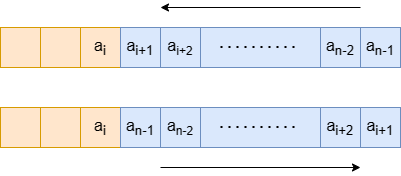

The diagram above was exported from draw.io. Its source (the exported page's mxGraphModel, read from the mxfile embedded in the PNG):
<mxGraphModel dx="814" dy="589" grid="1" gridSize="10" guides="1" tooltips="1" connect="1" arrows="1" fold="1" page="1" pageScale="1" pageWidth="827" pageHeight="1169" math="0" shadow="0">
  <root>
    <mxCell id="0" />
    <mxCell id="1" parent="0" />
    <mxCell id="VD61_5XEK3QhOYE14nIV-14" value="" style="rounded=0;whiteSpace=wrap;html=1;fillColor=#ffe6cc;strokeColor=#d79b00;" vertex="1" parent="1">
      <mxGeometry x="120" y="240" width="40" height="40" as="geometry" />
    </mxCell>
    <mxCell id="VD61_5XEK3QhOYE14nIV-15" value="" style="rounded=0;whiteSpace=wrap;html=1;fillColor=#ffe6cc;strokeColor=#d79b00;" vertex="1" parent="1">
      <mxGeometry x="160" y="240" width="40" height="40" as="geometry" />
    </mxCell>
    <mxCell id="VD61_5XEK3QhOYE14nIV-16" value="&lt;font style=&quot;font-size: 16px;&quot;&gt;a&lt;sub&gt;i&lt;/sub&gt;&lt;/font&gt;" style="rounded=0;whiteSpace=wrap;html=1;fillColor=#ffe6cc;strokeColor=#d79b00;" vertex="1" parent="1">
      <mxGeometry x="200" y="240" width="40" height="40" as="geometry" />
    </mxCell>
    <mxCell id="VD61_5XEK3QhOYE14nIV-17" value="&lt;font style=&quot;font-size: 16px;&quot;&gt;a&lt;sub&gt;i+1&lt;/sub&gt;&lt;/font&gt;" style="rounded=0;whiteSpace=wrap;html=1;fillColor=#dae8fc;strokeColor=#6c8ebf;" vertex="1" parent="1">
      <mxGeometry x="240" y="240" width="40" height="40" as="geometry" />
    </mxCell>
    <mxCell id="VD61_5XEK3QhOYE14nIV-25" value="&lt;font style=&quot;font-size: 16px;&quot;&gt;a&lt;sub&gt;n-2&lt;/sub&gt;&lt;/font&gt;" style="rounded=0;whiteSpace=wrap;html=1;fillColor=#dae8fc;strokeColor=#6c8ebf;" vertex="1" parent="1">
      <mxGeometry x="440" y="240" width="40" height="40" as="geometry" />
    </mxCell>
    <mxCell id="VD61_5XEK3QhOYE14nIV-26" value="&lt;font style=&quot;font-size: 16px;&quot;&gt;a&lt;sub&gt;n-1&lt;/sub&gt;&lt;/font&gt;" style="rounded=0;whiteSpace=wrap;html=1;fillColor=#dae8fc;strokeColor=#6c8ebf;" vertex="1" parent="1">
      <mxGeometry x="480" y="240" width="40" height="40" as="geometry" />
    </mxCell>
    <mxCell id="VD61_5XEK3QhOYE14nIV-28" value="&lt;font style=&quot;font-size: 16px;&quot;&gt;a&lt;/font&gt;&lt;font style=&quot;font-size: 13.3333px;&quot;&gt;&lt;sub&gt;i+2&lt;/sub&gt;&lt;/font&gt;" style="rounded=0;whiteSpace=wrap;html=1;fillColor=#dae8fc;strokeColor=#6c8ebf;" vertex="1" parent="1">
      <mxGeometry x="280" y="240" width="40" height="40" as="geometry" />
    </mxCell>
    <mxCell id="VD61_5XEK3QhOYE14nIV-33" value="" style="rounded=0;whiteSpace=wrap;html=1;fillColor=#dae8fc;strokeColor=#6c8ebf;" vertex="1" parent="1">
      <mxGeometry x="320" y="240" width="120" height="40" as="geometry" />
    </mxCell>
    <mxCell id="VD61_5XEK3QhOYE14nIV-34" value="" style="endArrow=none;dashed=1;html=1;dashPattern=1 3;strokeWidth=2;rounded=0;" edge="1" parent="1">
      <mxGeometry width="50" height="50" relative="1" as="geometry">
        <mxPoint x="340" y="259.5" as="sourcePoint" />
        <mxPoint x="420" y="259.5" as="targetPoint" />
      </mxGeometry>
    </mxCell>
    <mxCell id="VD61_5XEK3QhOYE14nIV-35" value="" style="endArrow=classic;html=1;rounded=0;" edge="1" parent="1">
      <mxGeometry width="50" height="50" relative="1" as="geometry">
        <mxPoint x="280" y="380" as="sourcePoint" />
        <mxPoint x="480" y="380" as="targetPoint" />
      </mxGeometry>
    </mxCell>
    <mxCell id="VD61_5XEK3QhOYE14nIV-36" value="" style="endArrow=classic;html=1;rounded=0;" edge="1" parent="1">
      <mxGeometry width="50" height="50" relative="1" as="geometry">
        <mxPoint x="480" y="220" as="sourcePoint" />
        <mxPoint x="280" y="220" as="targetPoint" />
      </mxGeometry>
    </mxCell>
    <mxCell id="VD61_5XEK3QhOYE14nIV-37" value="" style="rounded=0;whiteSpace=wrap;html=1;fillColor=#ffe6cc;strokeColor=#d79b00;" vertex="1" parent="1">
      <mxGeometry x="120" y="320" width="40" height="40" as="geometry" />
    </mxCell>
    <mxCell id="VD61_5XEK3QhOYE14nIV-38" value="" style="rounded=0;whiteSpace=wrap;html=1;fillColor=#ffe6cc;strokeColor=#d79b00;" vertex="1" parent="1">
      <mxGeometry x="160" y="320" width="40" height="40" as="geometry" />
    </mxCell>
    <mxCell id="VD61_5XEK3QhOYE14nIV-39" value="&lt;font style=&quot;font-size: 16px;&quot;&gt;a&lt;sub&gt;i&lt;/sub&gt;&lt;/font&gt;" style="rounded=0;whiteSpace=wrap;html=1;fillColor=#ffe6cc;strokeColor=#d79b00;" vertex="1" parent="1">
      <mxGeometry x="200" y="320" width="40" height="40" as="geometry" />
    </mxCell>
    <mxCell id="VD61_5XEK3QhOYE14nIV-40" value="&lt;font style=&quot;font-size: 16px;&quot;&gt;a&lt;sub&gt;n-1&lt;/sub&gt;&lt;/font&gt;" style="rounded=0;whiteSpace=wrap;html=1;fillColor=#dae8fc;strokeColor=#6c8ebf;" vertex="1" parent="1">
      <mxGeometry x="240" y="320" width="40" height="40" as="geometry" />
    </mxCell>
    <mxCell id="VD61_5XEK3QhOYE14nIV-41" value="&lt;font style=&quot;font-size: 16px;&quot;&gt;a&lt;sub&gt;i+2&lt;/sub&gt;&lt;/font&gt;" style="rounded=0;whiteSpace=wrap;html=1;fillColor=#dae8fc;strokeColor=#6c8ebf;" vertex="1" parent="1">
      <mxGeometry x="440" y="320" width="40" height="40" as="geometry" />
    </mxCell>
    <mxCell id="VD61_5XEK3QhOYE14nIV-42" value="&lt;font style=&quot;font-size: 16px;&quot;&gt;a&lt;sub&gt;i+1&lt;/sub&gt;&lt;/font&gt;" style="rounded=0;whiteSpace=wrap;html=1;fillColor=#dae8fc;strokeColor=#6c8ebf;" vertex="1" parent="1">
      <mxGeometry x="480" y="320" width="40" height="40" as="geometry" />
    </mxCell>
    <mxCell id="VD61_5XEK3QhOYE14nIV-43" value="&lt;font style=&quot;font-size: 16px;&quot;&gt;a&lt;/font&gt;&lt;font style=&quot;font-size: 13.3333px;&quot;&gt;&lt;sub&gt;n-2&lt;/sub&gt;&lt;/font&gt;" style="rounded=0;whiteSpace=wrap;html=1;fillColor=#dae8fc;strokeColor=#6c8ebf;" vertex="1" parent="1">
      <mxGeometry x="280" y="320" width="40" height="40" as="geometry" />
    </mxCell>
    <mxCell id="VD61_5XEK3QhOYE14nIV-44" value="" style="rounded=0;whiteSpace=wrap;html=1;fillColor=#dae8fc;strokeColor=#6c8ebf;" vertex="1" parent="1">
      <mxGeometry x="320" y="320" width="120" height="40" as="geometry" />
    </mxCell>
    <mxCell id="VD61_5XEK3QhOYE14nIV-45" value="" style="endArrow=none;dashed=1;html=1;dashPattern=1 3;strokeWidth=2;rounded=0;" edge="1" parent="1">
      <mxGeometry width="50" height="50" relative="1" as="geometry">
        <mxPoint x="340" y="339.5" as="sourcePoint" />
        <mxPoint x="420" y="339.5" as="targetPoint" />
      </mxGeometry>
    </mxCell>
  </root>
</mxGraphModel>